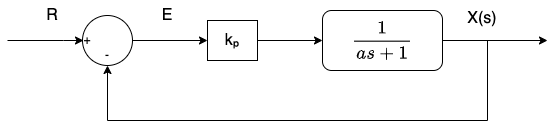

The diagram above was exported from draw.io. Its source (the exported page's mxGraphModel, read from the mxfile embedded in the PNG):
<mxGraphModel dx="741" dy="727" grid="1" gridSize="10" guides="1" tooltips="1" connect="1" arrows="1" fold="1" page="1" pageScale="1" pageWidth="1169" pageHeight="827" math="1" shadow="0">
  <root>
    <mxCell id="0" />
    <mxCell id="1" parent="0" />
    <mxCell id="27" style="edgeStyle=orthogonalEdgeStyle;html=1;exitX=1;exitY=0.5;exitDx=0;exitDy=0;entryX=0.5;entryY=1;entryDx=0;entryDy=0;fontSize=16;rounded=0;" parent="1" source="2" target="16" edge="1">
      <mxGeometry relative="1" as="geometry">
        <Array as="points">
          <mxPoint x="590" y="270" />
          <mxPoint x="590" y="350" />
          <mxPoint x="210" y="350" />
        </Array>
      </mxGeometry>
    </mxCell>
    <mxCell id="29" style="edgeStyle=orthogonalEdgeStyle;rounded=0;html=1;exitX=1;exitY=0.5;exitDx=0;exitDy=0;fontSize=16;" parent="1" source="2" edge="1">
      <mxGeometry relative="1" as="geometry">
        <mxPoint x="650" y="270" as="targetPoint" />
      </mxGeometry>
    </mxCell>
    <mxCell id="2" value="$$\frac{1}{as +&amp;nbsp; 1}$$" style="rounded=1;whiteSpace=wrap;html=1;fontSize=16;" parent="1" vertex="1">
      <mxGeometry x="425" y="240" width="120" height="60" as="geometry" />
    </mxCell>
    <mxCell id="44" value="" style="edgeStyle=none;html=1;" edge="1" parent="1" source="5" target="2">
      <mxGeometry relative="1" as="geometry" />
    </mxCell>
    <mxCell id="5" value="kₚ" style="rounded=0;whiteSpace=wrap;html=1;fontSize=16;" parent="1" vertex="1">
      <mxGeometry x="310" y="250" width="50" height="40" as="geometry" />
    </mxCell>
    <mxCell id="20" value="" style="edgeStyle=none;html=1;fontSize=16;" parent="1" source="16" target="5" edge="1">
      <mxGeometry relative="1" as="geometry" />
    </mxCell>
    <mxCell id="16" value="&lt;div style=&quot;text-align: left;&quot;&gt;&lt;br&gt;&lt;/div&gt;" style="ellipse;whiteSpace=wrap;html=1;aspect=fixed;container=0;" parent="1" vertex="1">
      <mxGeometry x="185" y="245" width="50" height="50" as="geometry" />
    </mxCell>
    <mxCell id="19" value="+" style="text;html=1;strokeColor=none;fillColor=none;align=center;verticalAlign=middle;whiteSpace=wrap;rounded=0;container=0;" parent="1" vertex="1">
      <mxGeometry x="180" y="260" width="20" height="20" as="geometry" />
    </mxCell>
    <mxCell id="21" value="-" style="text;html=1;strokeColor=none;fillColor=none;align=center;verticalAlign=middle;whiteSpace=wrap;rounded=0;container=0;" parent="1" vertex="1">
      <mxGeometry x="200" y="275" width="20" height="20" as="geometry" />
    </mxCell>
    <mxCell id="36" style="edgeStyle=orthogonalEdgeStyle;rounded=0;html=1;fontSize=16;" parent="1" edge="1">
      <mxGeometry relative="1" as="geometry">
        <mxPoint x="110" y="270" as="sourcePoint" />
        <mxPoint x="186" y="270" as="targetPoint" />
        <Array as="points">
          <mxPoint x="166" y="270" />
          <mxPoint x="166" y="270" />
        </Array>
      </mxGeometry>
    </mxCell>
    <mxCell id="37" value="&lt;font style=&quot;font-size: 16px;&quot;&gt;X(s)&lt;/font&gt;" style="text;html=1;strokeColor=none;fillColor=none;align=center;verticalAlign=middle;whiteSpace=wrap;rounded=0;" parent="1" vertex="1">
      <mxGeometry x="555" y="232.5" width="60" height="30" as="geometry" />
    </mxCell>
    <mxCell id="38" value="&lt;font style=&quot;font-size: 16px;&quot;&gt;R&lt;/font&gt;" style="text;html=1;strokeColor=none;fillColor=none;align=center;verticalAlign=middle;whiteSpace=wrap;rounded=0;" parent="1" vertex="1">
      <mxGeometry x="125" y="230" width="60" height="30" as="geometry" />
    </mxCell>
    <mxCell id="39" value="&lt;font style=&quot;font-size: 16px;&quot;&gt;E&lt;/font&gt;" style="text;html=1;strokeColor=none;fillColor=none;align=center;verticalAlign=middle;whiteSpace=wrap;rounded=0;" parent="1" vertex="1">
      <mxGeometry x="250" y="232.5" width="40" height="25" as="geometry" />
    </mxCell>
  </root>
</mxGraphModel>